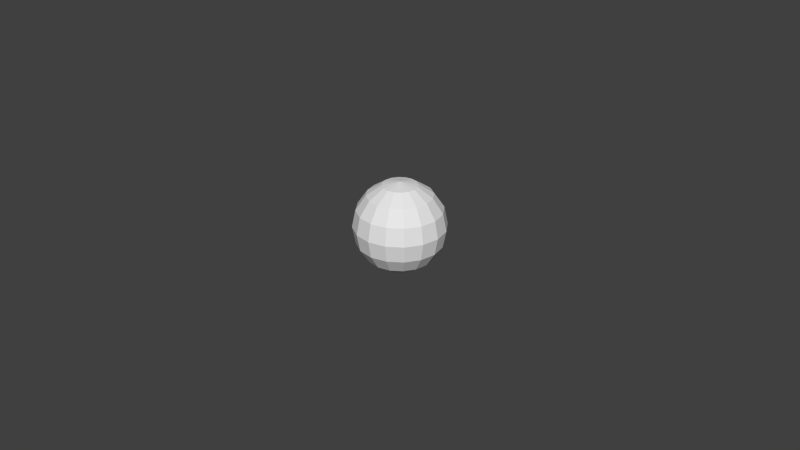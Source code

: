 # Source: violet_sun.blend  (saved by Blender 2.70.0; exported with 4.5.12 LTS)
import bpy
from mathutils import Matrix  # noqa: F401  (used for matrix-valued properties, if any)

bpy.ops.wm.read_factory_settings(use_empty=True)
scene = bpy.context.scene
scene.name = 'Scene'

# ---- collections
col_collection_1 = bpy.data.collections.new('Collection 1'); scene.collection.children.link(col_collection_1)

# ---- materials (node trees are filled in below, after node groups)
mat_material_001 = bpy.data.materials.new('Material.001')
mat_material_001.alpha_threshold = 0.0
mat_material_001.use_transparent_shadow = False
mat_material_001.roughness = 0.5
mat_material_001.specular_intensity = 0.0
mat_material_001.line_color = (0.0, 0.0, 0.0, 1.0)

# ---- material node trees

# ---- world
world_world = bpy.data.worlds.new('World'); scene.world = world_world
world_world.color = (0.05088, 0.05088, 0.05088)
world_world.use_sun_shadow = False
world_world.sun_shadow_jitter_overblur = 0.0
world_world.cycles.sampling_method = 'MANUAL'
world_world.cycles.sample_map_resolution = 256

# ---- meshes
me_sphere = bpy.data.meshes.new('Sphere')
me_sphere.from_pydata([(-0.3827, 0.0, 0.9239), (-0.7071, 0.0, 0.7071), (-0.9239, 0.0, 0.3827), (-1.0, 0.0, -4.371e-08), (-0.9239, 0.0, -0.3827), (-0.7071, 0.0, -0.7071), (-0.3827, 0.0, -0.9239), (-0.3536, 0.1464, 0.9239), (-0.6533, 0.2706, 0.7071), (-0.8536, 0.3536, 0.3827), (-0.9239, 0.3827, -4.371e-08), (-0.8536, 0.3536, -0.3827), (-0.6533, 0.2706, -0.7071), (-0.3536, 0.1464, -0.9239), (-0.2706, 0.2706, 0.9239), (-0.5, 0.5, 0.7071), (-0.6533, 0.6533, 0.3827), (-0.7071, 0.7071, -4.371e-08), (-0.6533, 0.6533, -0.3827), (-0.5, 0.5, -0.7071), (-0.2706, 0.2706, -0.9239), (-1.51e-07, 0.0, -1.0), (-0.1464, 0.3536, 0.9239), (-0.2706, 0.6533, 0.7071), (-0.3536, 0.8536, 0.3827), (-0.3827, 0.9239, -4.371e-08), (-0.3536, 0.8536, -0.3827), (-0.2706, 0.6533, -0.7071), (-0.1464, 0.3536, -0.9239), (-1.307e-07, 0.3827, 0.9239), (-7.11e-08, 0.7071, 0.7071), (-1.149e-08, 0.9239, 0.3827), (-1.149e-08, 1.0, -4.371e-08), (-1.149e-08, 0.9239, -0.3827), (-7.11e-08, 0.7071, -0.7071), (-5.62e-08, 0.3827, -0.9239), (0.1464, 0.3536, 0.9239), (0.2706, 0.6533, 0.7071), (0.3536, 0.8536, 0.3827), (0.3827, 0.9239, -4.371e-08), (0.3536, 0.8536, -0.3827), (0.2706, 0.6533, -0.7071), (0.1464, 0.3536, -0.9239), (-2.578e-07, -1.068e-07, 1.0), (0.2706, 0.2706, 0.9239), (0.5, 0.5, 0.7071), (0.6533, 0.6533, 0.3827), (0.7071, 0.7071, -4.371e-08), (0.6533, 0.6533, -0.3827), (0.5, 0.5, -0.7071), (0.2706, 0.2706, -0.9239), (0.3536, 0.1464, 0.9239), (0.6533, 0.2706, 0.7071), (0.8536, 0.3536, 0.3827), (0.9239, 0.3827, -4.371e-08), (0.8536, 0.3536, -0.3827), (0.6533, 0.2706, -0.7071), (0.3536, 0.1464, -0.9239), (0.3827, -7.268e-08, 0.9239), (0.7071, -2.664e-07, 0.7071), (0.9239, -2.962e-07, 0.3827), (1.0, -3.26e-07, -4.371e-08), (0.9239, -2.962e-07, -0.3827), (0.7071, -2.664e-07, -0.7071), (0.3827, -1.621e-07, -0.9239), (0.3536, -0.1464, 0.9239), (0.6533, -0.2706, 0.7071), (0.8536, -0.3536, 0.3827), (0.9239, -0.3827, -4.371e-08), (0.8536, -0.3536, -0.3827), (0.6533, -0.2706, -0.7071), (0.3536, -0.1464, -0.9239), (0.2706, -0.2706, 0.9239), (0.5, -0.5, 0.7071), (0.6533, -0.6533, 0.3827), (0.7071, -0.7071, -4.371e-08), (0.6533, -0.6533, -0.3827), (0.5, -0.5, -0.7071), (0.2706, -0.2706, -0.9239), (0.1464, -0.3536, 0.9239), (0.2706, -0.6533, 0.7071), (0.3536, -0.8536, 0.3827), (0.3827, -0.9239, -4.371e-08), (0.3536, -0.8536, -0.3827), (0.2706, -0.6533, -0.7071), (0.1464, -0.3536, -0.9239), (-2.499e-07, -0.3827, 0.9239), (-4.883e-07, -0.7071, 0.7071), (-5.181e-07, -0.9239, 0.3827), (-6.075e-07, -1.0, -4.371e-08), (-5.181e-07, -0.9239, -0.3827), (-4.883e-07, -0.7071, -0.7071), (-3.393e-07, -0.3827, -0.9239), (-0.1464, -0.3536, 0.9239), (-0.2706, -0.6533, 0.7071), (-0.3536, -0.8536, 0.3827), (-0.3827, -0.9239, -4.371e-08), (-0.3536, -0.8536, -0.3827), (-0.2706, -0.6533, -0.7071), (-0.1464, -0.3536, -0.9239), (-0.2706, -0.2706, 0.9239), (-0.5, -0.5, 0.7071), (-0.6533, -0.6533, 0.3827), (-0.7071, -0.7071, -4.371e-08), (-0.6533, -0.6533, -0.3827), (-0.5, -0.5, -0.7071), (-0.2706, -0.2706, -0.9239), (-0.3536, -0.1464, 0.9239), (-0.6533, -0.2706, 0.7071), (-0.8536, -0.3536, 0.3827), (-0.9239, -0.3827, -4.371e-08), (-0.8536, -0.3536, -0.3827), (-0.6533, -0.2706, -0.7071), (-0.3536, -0.1464, -0.9239)], [], [(6, 5, 12, 13), (5, 4, 11, 12), (4, 3, 10, 11), (3, 2, 9, 10), (2, 1, 8, 9), (1, 0, 7, 8), (13, 12, 19, 20), (12, 11, 18, 19), (11, 10, 17, 18), (10, 9, 16, 17), (9, 8, 15, 16), (8, 7, 14, 15), (20, 19, 27, 28), (19, 18, 26, 27), (18, 17, 25, 26), (17, 16, 24, 25), (16, 15, 23, 24), (15, 14, 22, 23), (28, 27, 34, 35), (27, 26, 33, 34), (26, 25, 32, 33), (25, 24, 31, 32), (24, 23, 30, 31), (23, 22, 29, 30), (35, 34, 41, 42), (34, 33, 40, 41), (33, 32, 39, 40), (32, 31, 38, 39), (31, 30, 37, 38), (30, 29, 36, 37), (42, 41, 49, 50), (41, 40, 48, 49), (40, 39, 47, 48), (39, 38, 46, 47), (38, 37, 45, 46), (37, 36, 44, 45), (50, 49, 56, 57), (49, 48, 55, 56), (48, 47, 54, 55), (47, 46, 53, 54), (46, 45, 52, 53), (45, 44, 51, 52), (57, 56, 63, 64), (56, 55, 62, 63), (55, 54, 61, 62), (54, 53, 60, 61), (53, 52, 59, 60), (52, 51, 58, 59), (64, 63, 70, 71), (63, 62, 69, 70), (62, 61, 68, 69), (61, 60, 67, 68), (60, 59, 66, 67), (59, 58, 65, 66), (71, 70, 77, 78), (70, 69, 76, 77), (69, 68, 75, 76), (68, 67, 74, 75), (67, 66, 73, 74), (66, 65, 72, 73), (78, 77, 84, 85), (77, 76, 83, 84), (76, 75, 82, 83), (75, 74, 81, 82), (74, 73, 80, 81), (73, 72, 79, 80), (85, 84, 91, 92), (84, 83, 90, 91), (83, 82, 89, 90), (82, 81, 88, 89), (81, 80, 87, 88), (80, 79, 86, 87), (92, 91, 98, 99), (91, 90, 97, 98), (90, 89, 96, 97), (89, 88, 95, 96), (88, 87, 94, 95), (87, 86, 93, 94), (99, 98, 105, 106), (98, 97, 104, 105), (97, 96, 103, 104), (96, 95, 102, 103), (95, 94, 101, 102), (94, 93, 100, 101), (106, 105, 112, 113), (105, 104, 111, 112), (104, 103, 110, 111), (103, 102, 109, 110), (102, 101, 108, 109), (101, 100, 107, 108), (21, 6, 13), (0, 43, 7), (21, 13, 20), (7, 43, 14), (21, 20, 28), (14, 43, 22), (21, 28, 35), (22, 43, 29), (21, 35, 42), (29, 43, 36), (21, 42, 50), (36, 43, 44), (21, 50, 57), (44, 43, 51), (21, 57, 64), (51, 43, 58), (21, 64, 71), (58, 43, 65), (21, 71, 78), (65, 43, 72), (21, 78, 85), (72, 43, 79), (21, 85, 92), (79, 43, 86), (21, 92, 99), (86, 43, 93), (21, 99, 106), (93, 43, 100), (21, 106, 113), (100, 43, 107), (21, 113, 6), (113, 112, 5, 6), (112, 111, 4, 5), (111, 110, 3, 4), (110, 109, 2, 3), (109, 108, 1, 2), (108, 107, 0, 1), (107, 43, 0)])
_uv = me_sphere.uv_layers.new(name='UVMap')
_uv.uv.foreach_set('vector', [0.9327, 1.049, 1.151, 0.6565, 1.433, 0.9404, 1.085, 1.203, -0.5279, -0.1354, -0.01256, 0.03983, -0.0875, 0.4108, -0.5853, 0.1485, -0.01256, 0.03983, 0.5514, 0.1014, 0.4703, 0.5029, -0.0875, 0.4108, 0.5514, 0.1014, 1.078, 0.03983, 1.003, 0.4108, 0.4703, 0.5029, 1.886, -1.917, 2.122, -1.655, 1.84, -1.371, 1.519, -1.546, 2.122, -1.655, 2.423, -1.262, 2.271, -1.109, 1.84, -1.371, 1.085, 1.203, 1.433, 0.9404, 1.585, 1.311, 1.167, 1.403, 3.661, 2.243, 3.153, 2.439, 3.093, 1.956, 3.615, 1.874, 3.153, 2.439, 2.592, 2.523, 2.527, 2.001, 3.093, 1.956, 2.592, 2.523, 2.063, 2.483, 2.003, 2.0, 2.527, 2.001, 2.063, 2.483, 1.647, 2.324, 1.601, 1.955, 2.003, 2.0, 1.84, -1.371, 2.271, -1.109, 2.188, -0.9078, 1.688, -1.0, 1.167, 1.403, 1.585, 1.311, 1.585, 1.713, 1.167, 1.621, 3.615, 1.874, 3.093, 1.956, 3.072, 1.432, 3.599, 1.472, 3.093, 1.956, 2.527, 2.001, 2.505, 1.433, 3.072, 1.432, 2.527, 2.001, 2.003, 2.0, 1.982, 1.476, 2.505, 1.433, 2.003, 2.0, 1.601, 1.955, 1.585, 1.553, 1.982, 1.476, 1.688, -1.0, 2.188, -0.9078, 2.188, -0.6906, 1.688, -0.5985, 1.167, 1.621, 1.585, 1.713, 1.433, 2.084, 1.085, 1.821, 3.599, 1.472, 3.072, 1.432, 3.093, 0.9461, 3.615, 1.101, 3.072, 1.432, 2.505, 1.433, 2.527, 0.9073, 3.093, 0.9461, 2.505, 1.433, 1.982, 1.476, 2.003, 0.9899, 2.527, 0.9073, 1.982, 1.476, 1.585, 1.553, 1.601, 1.181, 2.003, 0.9899, 1.688, -0.5985, 2.188, -0.6906, 2.271, -0.4898, 1.84, -0.2275, 1.085, 1.821, 1.433, 2.084, 1.151, 2.368, 0.9327, 1.975, 3.615, 1.101, 3.093, 0.9461, 3.153, 0.5725, 3.661, 0.8146, 3.093, 0.9461, 2.527, 0.9073, 2.592, 0.5029, 3.153, 0.5725, -1.641, -1.917, -1.083, -1.825, -1.158, -1.454, -1.722, -1.516, -1.083, -1.825, -0.5853, -1.563, -0.6426, -1.279, -1.158, -1.454, 1.84, -0.2275, 2.271, -0.4898, 2.423, -0.3362, 2.122, 0.05637, 0.9327, 1.975, 1.151, 2.368, 0.7837, 2.521, 0.7337, 2.058, -2.658, -1.279, -2.249, -1.454, -2.289, -0.9694, -2.689, -0.9078, -2.249, -1.454, -1.722, -1.516, -1.766, -0.991, -2.289, -0.9694, -1.722, -1.516, -1.158, -1.454, -1.199, -0.9694, -1.766, -0.991, -1.158, -1.454, -0.6426, -1.279, -0.6737, -0.9078, -1.199, -0.9694, 2.122, 0.05637, 2.423, -0.3362, 2.622, -0.253, 2.49, 0.21, 0.7337, 2.058, 0.7837, 2.521, 0.3857, 2.521, 0.5182, 2.058, -2.689, -0.9078, -2.289, -0.9694, -2.289, -0.4448, -2.689, -0.5064, -2.289, -0.9694, -1.766, -0.991, -1.766, -0.4232, -2.289, -0.4448, -1.766, -0.991, -1.199, -0.9694, -1.199, -0.4448, -1.766, -0.4232, -1.199, -0.9694, -0.6737, -0.9078, -0.6737, -0.5064, -1.199, -0.4448, 2.49, 0.21, 2.622, -0.253, 2.838, -0.253, 2.888, 0.21, 0.5182, 2.058, 0.3857, 2.521, 0.01794, 2.368, 0.3192, 1.975, -2.689, -0.5064, -2.289, -0.4448, -2.249, 0.03983, -2.658, -0.1354, -2.289, -0.4448, -1.766, -0.4232, -1.722, 0.1014, -2.249, 0.03983, -1.766, -0.4232, -1.199, -0.4448, -1.158, 0.03983, -1.722, 0.1014, -1.199, -0.4448, -0.6737, -0.5064, -0.6426, -0.1354, -1.158, 0.03983, 2.888, 0.21, 2.838, -0.253, 3.037, -0.3362, 3.255, 0.05637, 0.3192, 1.975, 0.01794, 2.368, -0.2635, 2.084, 0.1669, 1.821, 0.01794, 2.368, -0.2175, 2.63, -0.5853, 2.259, -0.2635, 2.084, -2.249, 0.03983, -1.722, 0.1014, -1.641, 0.5029, -2.174, 0.4108, -1.722, 0.1014, -1.158, 0.03983, -1.083, 0.4108, -1.641, 0.5029, -1.158, 0.03983, -0.6426, -0.1354, -0.5853, 0.1485, -1.083, 0.4108, 3.255, 0.05637, 3.037, -0.3362, 3.189, -0.4898, 3.537, -0.2275, 0.1669, 1.821, -0.2635, 2.084, -0.4158, 1.713, 0.08446, 1.621, -2.599, 0.7019, -2.183, 0.5432, -2.243, 1.026, -2.645, 1.071, -2.183, 0.5432, -1.654, 0.5029, -1.719, 1.025, -2.243, 1.026, -1.654, 0.5029, -1.093, 0.587, -1.153, 1.07, -1.719, 1.025, -1.093, 0.587, -0.5853, 0.7828, -0.6312, 1.152, -1.153, 1.07, 3.537, -0.2275, 3.189, -0.4898, 3.271, -0.6906, 3.689, -0.5985, 0.08446, 1.621, -0.4158, 1.713, -0.4158, 1.311, 0.08446, 1.403, -2.645, 1.071, -2.243, 1.026, -2.264, 1.55, -2.661, 1.472, -2.243, 1.026, -1.719, 1.025, -1.742, 1.593, -2.264, 1.55, -1.719, 1.025, -1.153, 1.07, -1.174, 1.594, -1.742, 1.593, -1.153, 1.07, -0.6312, 1.152, -0.6473, 1.553, -1.174, 1.594, 3.689, -0.5985, 3.271, -0.6906, 3.271, -0.9078, 3.689, -1.0, 0.08446, 1.403, -0.4158, 1.311, -0.2635, 0.9404, 0.1669, 1.203, -2.661, 1.472, -2.264, 1.55, -2.243, 2.036, -2.645, 1.844, -2.264, 1.55, -1.742, 1.593, -1.719, 2.119, -2.243, 2.036, -1.742, 1.593, -1.174, 1.594, -1.153, 2.08, -1.719, 2.119, -1.174, 1.594, -0.6473, 1.553, -0.6312, 1.925, -1.153, 2.08, 3.689, -1.0, 3.271, -0.9078, 3.189, -1.109, 3.537, -1.371, 0.1669, 1.203, -0.2635, 0.9404, 0.01794, 0.6565, 0.3192, 1.049, -0.5853, -1.563, -0.0875, -1.825, -0.01256, -1.454, -0.5279, -1.279, -0.0875, -1.825, 0.4703, -1.917, 0.5514, -1.516, -0.01256, -1.454, -1.719, 2.119, -1.153, 2.08, -1.093, 2.453, -1.654, 2.523, -1.153, 2.08, -0.6312, 1.925, -0.5853, 2.211, -1.093, 2.453, 3.537, -1.371, 3.189, -1.109, 3.037, -1.262, 3.255, -1.655, 0.3192, 1.049, 0.01794, 0.6565, 0.3857, 0.5029, 0.5182, 0.9659, -0.5279, -1.279, -0.01256, -1.454, 0.02799, -0.9694, -0.4969, -0.9078, -0.01256, -1.454, 0.5514, -1.516, 0.5953, -0.991, 0.02799, -0.9694, 0.5514, -1.516, 1.078, -1.454, 1.119, -0.9694, 0.5953, -0.991, 1.078, -1.454, 1.488, -1.279, 1.519, -0.9078, 1.119, -0.9694, 3.255, -1.655, 3.037, -1.262, 2.838, -1.345, 2.888, -1.808, 0.5182, 0.9659, 0.3857, 0.5029, 0.7837, 0.5029, 0.7337, 0.9659, -0.4969, -0.9078, 0.02799, -0.9694, 0.02799, -0.4448, -0.4969, -0.5064, 0.02799, -0.9694, 0.5953, -0.991, 0.5953, -0.4232, 0.02799, -0.4448, 0.5953, -0.991, 1.119, -0.9694, 1.119, -0.4448, 0.5953, -0.4232, 1.119, -0.9694, 1.519, -0.9078, 1.519, -0.5064, 1.119, -0.4448, 2.888, -1.808, 2.838, -1.345, 2.622, -1.345, 2.49, -1.808, 0.6404, 1.512, 0.9327, 1.049, 1.085, 1.203, 2.423, -1.262, 2.744, -0.7992, 2.271, -1.109, 0.6404, 1.512, 1.085, 1.203, 1.167, 1.403, 2.271, -1.109, 2.744, -0.7992, 2.188, -0.9078, 0.6404, 1.512, 1.167, 1.403, 1.167, 1.621, 2.188, -0.9078, 2.744, -0.7992, 2.188, -0.6906, 0.6404, 1.512, 1.167, 1.621, 1.085, 1.821, 2.188, -0.6906, 2.744, -0.7992, 2.271, -0.4898, 0.6404, 1.512, 1.085, 1.821, 0.9327, 1.975, 2.271, -0.4898, 2.744, -0.7992, 2.423, -0.3362, 0.6404, 1.512, 0.9327, 1.975, 0.7337, 2.058, 2.423, -0.3362, 2.744, -0.7992, 2.622, -0.253, 0.6404, 1.512, 0.7337, 2.058, 0.5182, 2.058, 2.622, -0.253, 2.744, -0.7992, 2.838, -0.253, 0.6404, 1.512, 0.5182, 2.058, 0.3192, 1.975, 2.838, -0.253, 2.744, -0.7992, 3.037, -0.3362, 0.6404, 1.512, 0.3192, 1.975, 0.1669, 1.821, 3.037, -0.3362, 2.744, -0.7992, 3.189, -0.4898, 0.6404, 1.512, 0.1669, 1.821, 0.08446, 1.621, 3.189, -0.4898, 2.744, -0.7992, 3.271, -0.6906, 0.6404, 1.512, 0.08446, 1.621, 0.08446, 1.403, 3.271, -0.6906, 2.744, -0.7992, 3.271, -0.9078, 0.6404, 1.512, 0.08446, 1.403, 0.1669, 1.203, 3.271, -0.9078, 2.744, -0.7992, 3.189, -1.109, 0.6404, 1.512, 0.1669, 1.203, 0.3192, 1.049, 3.189, -1.109, 2.744, -0.7992, 3.037, -1.262, 0.6404, 1.512, 0.3192, 1.049, 0.5182, 0.9659, 3.037, -1.262, 2.744, -0.7992, 2.838, -1.345, 0.6404, 1.512, 0.5182, 0.9659, 0.7337, 0.9659, 2.838, -1.345, 2.744, -0.7992, 2.622, -1.345, 0.6404, 1.512, 0.7337, 0.9659, 0.9327, 1.049, 0.7337, 0.9659, 0.7837, 0.5029, 1.151, 0.6565, 0.9327, 1.049, -0.4969, -0.5064, 0.02799, -0.4448, -0.01256, 0.03983, -0.5279, -0.1354, 0.02799, -0.4448, 0.5953, -0.4232, 0.5514, 0.1014, -0.01256, 0.03983, 0.5953, -0.4232, 1.119, -0.4448, 1.078, 0.03983, 0.5514, 0.1014, 1.119, -0.4448, 1.519, -0.5064, 1.488, -0.1354, 1.078, 0.03983, 2.49, -1.808, 2.622, -1.345, 2.423, -1.262, 2.122, -1.655, 2.622, -1.345, 2.744, -0.7992, 2.423, -1.262])
me_sphere.materials.append(mat_material_001)
me_sphere.use_remesh_preserve_volume = False
me_sphere.use_remesh_preserve_attributes = False
me_sphere.use_mirror_vertex_groups = False
me_sphere.update()

# ---- objects
ob_sphere = bpy.data.objects.new('Sphere', me_sphere)

# ---- transforms, parenting, visibility, modifiers, constraints
ob_sphere.location = (0.0, 0.0, 0.0)
ob_sphere.scale = (0.01406, 0.01406, 0.01406)
ob_sphere.lineart.crease_threshold = 0.0

# ---- collection membership
col_collection_1.objects.link(ob_sphere)

# ---- scene / render settings (as saved in the file)
scene.frame_start = 1; scene.frame_end = 250; scene.frame_set(1)
scene.render.engine = 'BLENDER_EEVEE_NEXT'
scene.render.resolution_percentage = 50
scene.render.dither_intensity = 0.0
scene.cycles.use_denoising = False
scene.cycles.samples = 10
scene.cycles.sampling_pattern = 'TABULATED_SOBOL'
scene.cycles.light_sampling_threshold = 0.0
scene.cycles.use_adaptive_sampling = False
scene.cycles.use_light_tree = False
scene.cycles.blur_glossy = 0.0
scene.cycles.volume_bounces = 1
scene.cycles.pixel_filter_type = 'GAUSSIAN'
scene.cycles.sample_clamp_indirect = 0.0
scene.view_settings.view_transform = 'Standard'
bpy.context.view_layer.update()

# ---- added for rendering (the .blend has no active camera and no usable light): camera, sun
cam_auto = bpy.data.cameras.new('AutoCamera')
cam_auto.lens = 50.0
cam_auto.sensor_width = 36.0
cam_auto.clip_end = 1000.0
ob_auto_camera = bpy.data.objects.new('AutoCamera', cam_auto)
scene.collection.objects.link(ob_auto_camera)
ob_auto_camera.location = (0.185045, -0.222054, 0.148036)
ob_auto_camera.rotation_euler = (1.09748, -7.21219e-08, 0.694738)
scene.camera = ob_auto_camera
light_auto_sun = bpy.data.lights.new('AutoSun', 'SUN')
light_auto_sun.energy = 3.0
light_auto_sun.angle = 0.0523599
ob_auto_sun = bpy.data.objects.new('AutoSun', light_auto_sun)
scene.collection.objects.link(ob_auto_sun)
ob_auto_sun.rotation_euler = (0.872665, 0.174533, 0.523599)
bpy.context.view_layer.update()
